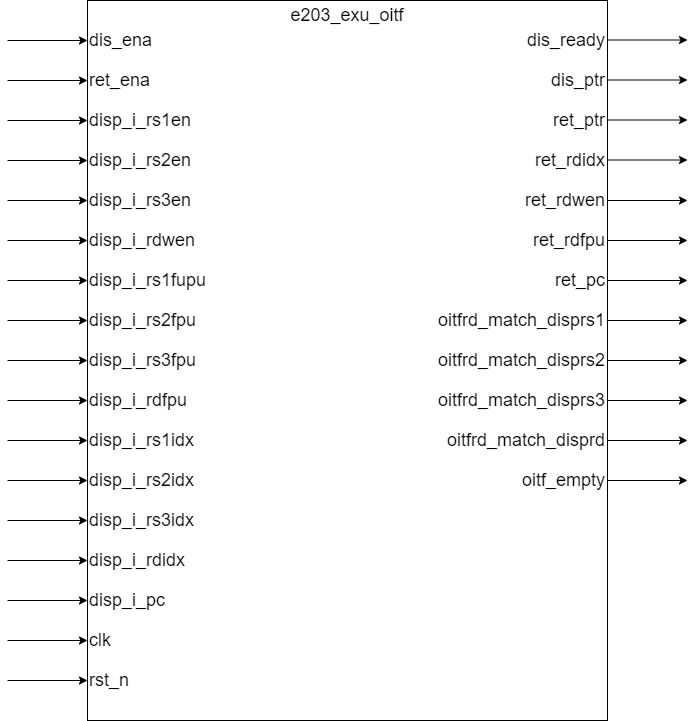

The diagram above was exported from draw.io. Its source (the exported page's mxGraphModel, read from the mxfile embedded in the PNG):
<mxGraphModel dx="933" dy="1408" grid="1" gridSize="10" guides="1" tooltips="1" connect="1" arrows="1" fold="1" page="1" pageScale="1" pageWidth="827" pageHeight="1169" math="0" shadow="0">
  <root>
    <mxCell id="0" />
    <mxCell id="1" parent="0" />
    <mxCell id="_3a8YiENMzKRKPIrLzeu-1" value="" style="rounded=0;whiteSpace=wrap;html=1;" parent="1" vertex="1">
      <mxGeometry x="360" y="440" width="520" height="720" as="geometry" />
    </mxCell>
    <mxCell id="_3a8YiENMzKRKPIrLzeu-9" value="" style="endArrow=classic;html=1;rounded=0;" parent="1" edge="1">
      <mxGeometry width="50" height="50" relative="1" as="geometry">
        <mxPoint x="280" y="480" as="sourcePoint" />
        <mxPoint x="360" y="480" as="targetPoint" />
      </mxGeometry>
    </mxCell>
    <mxCell id="_3a8YiENMzKRKPIrLzeu-17" value="&lt;span style=&quot;font-size: 18px;&quot;&gt;dis_ena&lt;/span&gt;" style="text;html=1;align=left;verticalAlign=middle;whiteSpace=wrap;rounded=0;" parent="1" vertex="1">
      <mxGeometry x="360" y="460" width="200" height="40" as="geometry" />
    </mxCell>
    <mxCell id="_3a8YiENMzKRKPIrLzeu-26" value="" style="endArrow=classic;html=1;rounded=0;" parent="1" edge="1">
      <mxGeometry width="50" height="50" relative="1" as="geometry">
        <mxPoint x="880" y="479.5" as="sourcePoint" />
        <mxPoint x="960" y="479.5" as="targetPoint" />
      </mxGeometry>
    </mxCell>
    <mxCell id="_3a8YiENMzKRKPIrLzeu-27" value="" style="endArrow=classic;html=1;rounded=0;" parent="1" edge="1">
      <mxGeometry width="50" height="50" relative="1" as="geometry">
        <mxPoint x="280" y="520" as="sourcePoint" />
        <mxPoint x="360" y="520" as="targetPoint" />
      </mxGeometry>
    </mxCell>
    <mxCell id="_3a8YiENMzKRKPIrLzeu-31" value="" style="endArrow=classic;html=1;rounded=0;" parent="1" edge="1">
      <mxGeometry width="50" height="50" relative="1" as="geometry">
        <mxPoint x="280" y="560" as="sourcePoint" />
        <mxPoint x="360" y="560" as="targetPoint" />
      </mxGeometry>
    </mxCell>
    <mxCell id="_3a8YiENMzKRKPIrLzeu-35" value="" style="endArrow=classic;html=1;rounded=0;" parent="1" edge="1">
      <mxGeometry width="50" height="50" relative="1" as="geometry">
        <mxPoint x="280" y="600" as="sourcePoint" />
        <mxPoint x="360" y="600" as="targetPoint" />
      </mxGeometry>
    </mxCell>
    <mxCell id="_3a8YiENMzKRKPIrLzeu-39" value="" style="endArrow=classic;html=1;rounded=0;" parent="1" edge="1">
      <mxGeometry width="50" height="50" relative="1" as="geometry">
        <mxPoint x="280" y="640" as="sourcePoint" />
        <mxPoint x="360" y="640" as="targetPoint" />
      </mxGeometry>
    </mxCell>
    <mxCell id="_3a8YiENMzKRKPIrLzeu-43" value="" style="endArrow=classic;html=1;rounded=0;" parent="1" edge="1">
      <mxGeometry width="50" height="50" relative="1" as="geometry">
        <mxPoint x="280" y="680" as="sourcePoint" />
        <mxPoint x="360" y="680" as="targetPoint" />
      </mxGeometry>
    </mxCell>
    <mxCell id="_3a8YiENMzKRKPIrLzeu-47" value="" style="endArrow=classic;html=1;rounded=0;" parent="1" edge="1">
      <mxGeometry width="50" height="50" relative="1" as="geometry">
        <mxPoint x="280" y="720" as="sourcePoint" />
        <mxPoint x="360" y="720" as="targetPoint" />
      </mxGeometry>
    </mxCell>
    <mxCell id="_3a8YiENMzKRKPIrLzeu-51" value="" style="endArrow=classic;html=1;rounded=0;" parent="1" edge="1">
      <mxGeometry width="50" height="50" relative="1" as="geometry">
        <mxPoint x="280" y="760" as="sourcePoint" />
        <mxPoint x="360" y="760" as="targetPoint" />
      </mxGeometry>
    </mxCell>
    <mxCell id="_3a8YiENMzKRKPIrLzeu-55" value="" style="endArrow=classic;html=1;rounded=0;" parent="1" edge="1">
      <mxGeometry width="50" height="50" relative="1" as="geometry">
        <mxPoint x="280" y="800" as="sourcePoint" />
        <mxPoint x="360" y="800" as="targetPoint" />
      </mxGeometry>
    </mxCell>
    <mxCell id="_3a8YiENMzKRKPIrLzeu-59" value="" style="endArrow=classic;html=1;rounded=0;" parent="1" edge="1">
      <mxGeometry width="50" height="50" relative="1" as="geometry">
        <mxPoint x="280" y="840" as="sourcePoint" />
        <mxPoint x="360" y="840" as="targetPoint" />
      </mxGeometry>
    </mxCell>
    <mxCell id="_3a8YiENMzKRKPIrLzeu-63" value="" style="endArrow=classic;html=1;rounded=0;" parent="1" edge="1">
      <mxGeometry width="50" height="50" relative="1" as="geometry">
        <mxPoint x="280" y="880" as="sourcePoint" />
        <mxPoint x="360" y="880" as="targetPoint" />
      </mxGeometry>
    </mxCell>
    <mxCell id="_3a8YiENMzKRKPIrLzeu-67" value="" style="endArrow=classic;html=1;rounded=0;" parent="1" edge="1">
      <mxGeometry width="50" height="50" relative="1" as="geometry">
        <mxPoint x="280" y="920" as="sourcePoint" />
        <mxPoint x="360" y="920" as="targetPoint" />
      </mxGeometry>
    </mxCell>
    <mxCell id="_3a8YiENMzKRKPIrLzeu-71" value="" style="endArrow=classic;html=1;rounded=0;" parent="1" edge="1">
      <mxGeometry width="50" height="50" relative="1" as="geometry">
        <mxPoint x="280" y="960" as="sourcePoint" />
        <mxPoint x="360" y="960" as="targetPoint" />
      </mxGeometry>
    </mxCell>
    <mxCell id="_3a8YiENMzKRKPIrLzeu-75" value="" style="endArrow=classic;html=1;rounded=0;" parent="1" edge="1">
      <mxGeometry width="50" height="50" relative="1" as="geometry">
        <mxPoint x="280" y="1000" as="sourcePoint" />
        <mxPoint x="360" y="1000" as="targetPoint" />
      </mxGeometry>
    </mxCell>
    <mxCell id="_3a8YiENMzKRKPIrLzeu-87" value="&lt;span style=&quot;font-size: 18px;&quot;&gt;e203_exu_oitf&lt;/span&gt;" style="text;html=1;align=center;verticalAlign=middle;whiteSpace=wrap;rounded=0;" parent="1" vertex="1">
      <mxGeometry x="590" y="440" width="60" height="30" as="geometry" />
    </mxCell>
    <mxCell id="wlH1zYc57PTHNDlGmOBV-1" value="" style="endArrow=classic;html=1;rounded=0;" parent="1" edge="1">
      <mxGeometry width="50" height="50" relative="1" as="geometry">
        <mxPoint x="880" y="519.5" as="sourcePoint" />
        <mxPoint x="960" y="519.5" as="targetPoint" />
      </mxGeometry>
    </mxCell>
    <mxCell id="wlH1zYc57PTHNDlGmOBV-2" value="" style="endArrow=classic;html=1;rounded=0;" parent="1" edge="1">
      <mxGeometry width="50" height="50" relative="1" as="geometry">
        <mxPoint x="880" y="559.5" as="sourcePoint" />
        <mxPoint x="960" y="559.5" as="targetPoint" />
      </mxGeometry>
    </mxCell>
    <mxCell id="wlH1zYc57PTHNDlGmOBV-3" value="" style="endArrow=classic;html=1;rounded=0;" parent="1" edge="1">
      <mxGeometry width="50" height="50" relative="1" as="geometry">
        <mxPoint x="880" y="599.5" as="sourcePoint" />
        <mxPoint x="960" y="599.5" as="targetPoint" />
      </mxGeometry>
    </mxCell>
    <mxCell id="wlH1zYc57PTHNDlGmOBV-4" value="" style="endArrow=classic;html=1;rounded=0;" parent="1" edge="1">
      <mxGeometry width="50" height="50" relative="1" as="geometry">
        <mxPoint x="880" y="640" as="sourcePoint" />
        <mxPoint x="960" y="640" as="targetPoint" />
      </mxGeometry>
    </mxCell>
    <mxCell id="wlH1zYc57PTHNDlGmOBV-5" value="" style="endArrow=classic;html=1;rounded=0;" parent="1" edge="1">
      <mxGeometry width="50" height="50" relative="1" as="geometry">
        <mxPoint x="880" y="680" as="sourcePoint" />
        <mxPoint x="960" y="680" as="targetPoint" />
      </mxGeometry>
    </mxCell>
    <mxCell id="wlH1zYc57PTHNDlGmOBV-6" value="" style="endArrow=classic;html=1;rounded=0;" parent="1" edge="1">
      <mxGeometry width="50" height="50" relative="1" as="geometry">
        <mxPoint x="880" y="720" as="sourcePoint" />
        <mxPoint x="960" y="720" as="targetPoint" />
      </mxGeometry>
    </mxCell>
    <mxCell id="wlH1zYc57PTHNDlGmOBV-7" value="" style="endArrow=classic;html=1;rounded=0;" parent="1" edge="1">
      <mxGeometry width="50" height="50" relative="1" as="geometry">
        <mxPoint x="880" y="760" as="sourcePoint" />
        <mxPoint x="960" y="760" as="targetPoint" />
      </mxGeometry>
    </mxCell>
    <mxCell id="wlH1zYc57PTHNDlGmOBV-8" value="" style="endArrow=classic;html=1;rounded=0;" parent="1" edge="1">
      <mxGeometry width="50" height="50" relative="1" as="geometry">
        <mxPoint x="880" y="800" as="sourcePoint" />
        <mxPoint x="960" y="800" as="targetPoint" />
      </mxGeometry>
    </mxCell>
    <mxCell id="wlH1zYc57PTHNDlGmOBV-9" value="" style="endArrow=classic;html=1;rounded=0;" parent="1" edge="1">
      <mxGeometry width="50" height="50" relative="1" as="geometry">
        <mxPoint x="880" y="840" as="sourcePoint" />
        <mxPoint x="960" y="840" as="targetPoint" />
      </mxGeometry>
    </mxCell>
    <mxCell id="wlH1zYc57PTHNDlGmOBV-10" value="" style="endArrow=classic;html=1;rounded=0;" parent="1" edge="1">
      <mxGeometry width="50" height="50" relative="1" as="geometry">
        <mxPoint x="880" y="880" as="sourcePoint" />
        <mxPoint x="960" y="880" as="targetPoint" />
      </mxGeometry>
    </mxCell>
    <mxCell id="wlH1zYc57PTHNDlGmOBV-11" value="" style="endArrow=classic;html=1;rounded=0;" parent="1" edge="1">
      <mxGeometry width="50" height="50" relative="1" as="geometry">
        <mxPoint x="880" y="920" as="sourcePoint" />
        <mxPoint x="960" y="920" as="targetPoint" />
      </mxGeometry>
    </mxCell>
    <mxCell id="PjFqzSJzwcEr1tJGzg1H-1" value="&lt;span style=&quot;font-size: 18px;&quot;&gt;ret_ena&lt;/span&gt;" style="text;html=1;align=left;verticalAlign=middle;whiteSpace=wrap;rounded=0;" parent="1" vertex="1">
      <mxGeometry x="360" y="500" width="200" height="40" as="geometry" />
    </mxCell>
    <mxCell id="PjFqzSJzwcEr1tJGzg1H-2" value="&lt;span style=&quot;font-size: 18px;&quot;&gt;disp_i_rs1en&lt;/span&gt;" style="text;html=1;align=left;verticalAlign=middle;whiteSpace=wrap;rounded=0;" parent="1" vertex="1">
      <mxGeometry x="360" y="540" width="200" height="40" as="geometry" />
    </mxCell>
    <mxCell id="PjFqzSJzwcEr1tJGzg1H-3" value="&lt;span style=&quot;font-size: 18px;&quot;&gt;disp_i_rs2en&lt;/span&gt;" style="text;html=1;align=left;verticalAlign=middle;whiteSpace=wrap;rounded=0;" parent="1" vertex="1">
      <mxGeometry x="360" y="580" width="200" height="40" as="geometry" />
    </mxCell>
    <mxCell id="PjFqzSJzwcEr1tJGzg1H-4" value="&lt;span style=&quot;font-size: 18px;&quot;&gt;disp_i_rs3en&lt;/span&gt;" style="text;html=1;align=left;verticalAlign=middle;whiteSpace=wrap;rounded=0;" parent="1" vertex="1">
      <mxGeometry x="360" y="620" width="200" height="40" as="geometry" />
    </mxCell>
    <mxCell id="PjFqzSJzwcEr1tJGzg1H-5" value="&lt;span style=&quot;font-size: 18px;&quot;&gt;disp_i_rdwen&lt;/span&gt;" style="text;html=1;align=left;verticalAlign=middle;whiteSpace=wrap;rounded=0;" parent="1" vertex="1">
      <mxGeometry x="360" y="660" width="200" height="40" as="geometry" />
    </mxCell>
    <mxCell id="PjFqzSJzwcEr1tJGzg1H-6" value="&lt;span style=&quot;font-size: 18px;&quot;&gt;disp_i_rs1fupu&lt;/span&gt;" style="text;html=1;align=left;verticalAlign=middle;whiteSpace=wrap;rounded=0;" parent="1" vertex="1">
      <mxGeometry x="360" y="700" width="200" height="40" as="geometry" />
    </mxCell>
    <mxCell id="PjFqzSJzwcEr1tJGzg1H-7" value="&lt;span style=&quot;font-size: 18px;&quot;&gt;disp_i_rs2fpu&lt;/span&gt;" style="text;html=1;align=left;verticalAlign=middle;whiteSpace=wrap;rounded=0;" parent="1" vertex="1">
      <mxGeometry x="360" y="740" width="200" height="40" as="geometry" />
    </mxCell>
    <mxCell id="PjFqzSJzwcEr1tJGzg1H-8" value="&lt;span style=&quot;font-size: 18px;&quot;&gt;disp_i_rs3fpu&lt;/span&gt;" style="text;html=1;align=left;verticalAlign=middle;whiteSpace=wrap;rounded=0;" parent="1" vertex="1">
      <mxGeometry x="360" y="780" width="200" height="40" as="geometry" />
    </mxCell>
    <mxCell id="PjFqzSJzwcEr1tJGzg1H-9" value="&lt;span style=&quot;font-size: 18px;&quot;&gt;disp_i_rdfpu&lt;/span&gt;" style="text;html=1;align=left;verticalAlign=middle;whiteSpace=wrap;rounded=0;" parent="1" vertex="1">
      <mxGeometry x="360" y="820" width="200" height="40" as="geometry" />
    </mxCell>
    <mxCell id="PjFqzSJzwcEr1tJGzg1H-10" value="&lt;span style=&quot;font-size: 18px;&quot;&gt;disp_i_rs1idx&lt;/span&gt;" style="text;html=1;align=left;verticalAlign=middle;whiteSpace=wrap;rounded=0;" parent="1" vertex="1">
      <mxGeometry x="360" y="860" width="200" height="40" as="geometry" />
    </mxCell>
    <mxCell id="PjFqzSJzwcEr1tJGzg1H-11" value="&lt;span style=&quot;font-size: 18px;&quot;&gt;disp_i_rs2idx&lt;/span&gt;" style="text;html=1;align=left;verticalAlign=middle;whiteSpace=wrap;rounded=0;" parent="1" vertex="1">
      <mxGeometry x="360" y="900" width="200" height="40" as="geometry" />
    </mxCell>
    <mxCell id="PjFqzSJzwcEr1tJGzg1H-12" value="&lt;span style=&quot;font-size: 18px;&quot;&gt;disp_i_rs3idx&lt;/span&gt;" style="text;html=1;align=left;verticalAlign=middle;whiteSpace=wrap;rounded=0;" parent="1" vertex="1">
      <mxGeometry x="360" y="940" width="200" height="40" as="geometry" />
    </mxCell>
    <mxCell id="PjFqzSJzwcEr1tJGzg1H-13" value="&lt;span style=&quot;font-size: 18px;&quot;&gt;disp_i_rdidx&lt;/span&gt;" style="text;html=1;align=left;verticalAlign=middle;whiteSpace=wrap;rounded=0;" parent="1" vertex="1">
      <mxGeometry x="360" y="980" width="200" height="40" as="geometry" />
    </mxCell>
    <mxCell id="PjFqzSJzwcEr1tJGzg1H-16" value="&lt;span style=&quot;font-size: 18px;&quot;&gt;dis_ready&lt;/span&gt;" style="text;html=1;align=right;verticalAlign=middle;whiteSpace=wrap;rounded=0;" parent="1" vertex="1">
      <mxGeometry x="680" y="460" width="200" height="40" as="geometry" />
    </mxCell>
    <mxCell id="PjFqzSJzwcEr1tJGzg1H-17" value="&lt;span style=&quot;font-size: 18px;&quot;&gt;dis_ptr&lt;/span&gt;" style="text;html=1;align=right;verticalAlign=middle;whiteSpace=wrap;rounded=0;" parent="1" vertex="1">
      <mxGeometry x="680" y="500" width="200" height="40" as="geometry" />
    </mxCell>
    <mxCell id="PjFqzSJzwcEr1tJGzg1H-18" value="&lt;span style=&quot;font-size: 18px;&quot;&gt;ret_ptr&lt;/span&gt;" style="text;html=1;align=right;verticalAlign=middle;whiteSpace=wrap;rounded=0;" parent="1" vertex="1">
      <mxGeometry x="680" y="540" width="200" height="40" as="geometry" />
    </mxCell>
    <mxCell id="PjFqzSJzwcEr1tJGzg1H-19" value="&lt;span style=&quot;font-size: 18px;&quot;&gt;ret_rdidx&lt;/span&gt;" style="text;html=1;align=right;verticalAlign=middle;whiteSpace=wrap;rounded=0;" parent="1" vertex="1">
      <mxGeometry x="680" y="580" width="200" height="40" as="geometry" />
    </mxCell>
    <mxCell id="PjFqzSJzwcEr1tJGzg1H-20" value="&lt;span style=&quot;font-size: 18px;&quot;&gt;ret_rdwen&lt;/span&gt;" style="text;html=1;align=right;verticalAlign=middle;whiteSpace=wrap;rounded=0;" parent="1" vertex="1">
      <mxGeometry x="680" y="620" width="200" height="40" as="geometry" />
    </mxCell>
    <mxCell id="PjFqzSJzwcEr1tJGzg1H-21" value="&lt;span style=&quot;font-size: 18px;&quot;&gt;ret_rdfpu&lt;/span&gt;" style="text;html=1;align=right;verticalAlign=middle;whiteSpace=wrap;rounded=0;" parent="1" vertex="1">
      <mxGeometry x="680" y="660" width="200" height="40" as="geometry" />
    </mxCell>
    <mxCell id="PjFqzSJzwcEr1tJGzg1H-22" value="&lt;span style=&quot;font-size: 18px;&quot;&gt;ret_pc&lt;/span&gt;" style="text;html=1;align=right;verticalAlign=middle;whiteSpace=wrap;rounded=0;" parent="1" vertex="1">
      <mxGeometry x="680" y="700" width="200" height="40" as="geometry" />
    </mxCell>
    <mxCell id="PjFqzSJzwcEr1tJGzg1H-23" value="&lt;span style=&quot;font-size: 18px;&quot;&gt;oitfrd_match_disprs1&lt;/span&gt;" style="text;html=1;align=right;verticalAlign=middle;whiteSpace=wrap;rounded=0;" parent="1" vertex="1">
      <mxGeometry x="680" y="740" width="200" height="40" as="geometry" />
    </mxCell>
    <mxCell id="PjFqzSJzwcEr1tJGzg1H-24" value="&lt;span style=&quot;font-size: 18px;&quot;&gt;oitfrd_match_disprs2&lt;/span&gt;" style="text;html=1;align=right;verticalAlign=middle;whiteSpace=wrap;rounded=0;" parent="1" vertex="1">
      <mxGeometry x="680" y="780" width="200" height="40" as="geometry" />
    </mxCell>
    <mxCell id="PjFqzSJzwcEr1tJGzg1H-25" value="&lt;span style=&quot;font-size: 18px;&quot;&gt;oitfrd_match_disprs3&lt;/span&gt;" style="text;html=1;align=right;verticalAlign=middle;whiteSpace=wrap;rounded=0;" parent="1" vertex="1">
      <mxGeometry x="680" y="820" width="200" height="40" as="geometry" />
    </mxCell>
    <mxCell id="PjFqzSJzwcEr1tJGzg1H-26" value="&lt;span style=&quot;font-size: 18px;&quot;&gt;oitfrd_match_disprd&lt;/span&gt;" style="text;html=1;align=right;verticalAlign=middle;whiteSpace=wrap;rounded=0;" parent="1" vertex="1">
      <mxGeometry x="680" y="860" width="200" height="40" as="geometry" />
    </mxCell>
    <mxCell id="PjFqzSJzwcEr1tJGzg1H-27" value="&lt;span style=&quot;font-size: 18px;&quot;&gt;oitf_empty&lt;/span&gt;" style="text;html=1;align=right;verticalAlign=middle;whiteSpace=wrap;rounded=0;" parent="1" vertex="1">
      <mxGeometry x="680" y="900" width="200" height="40" as="geometry" />
    </mxCell>
    <mxCell id="zMWLGIm6i4pCkFBHPuND-2" value="" style="endArrow=classic;html=1;rounded=0;" edge="1" parent="1">
      <mxGeometry width="50" height="50" relative="1" as="geometry">
        <mxPoint x="280" y="1040" as="sourcePoint" />
        <mxPoint x="360" y="1040" as="targetPoint" />
      </mxGeometry>
    </mxCell>
    <mxCell id="zMWLGIm6i4pCkFBHPuND-3" value="" style="endArrow=classic;html=1;rounded=0;" edge="1" parent="1">
      <mxGeometry width="50" height="50" relative="1" as="geometry">
        <mxPoint x="280" y="1080" as="sourcePoint" />
        <mxPoint x="360" y="1080" as="targetPoint" />
      </mxGeometry>
    </mxCell>
    <mxCell id="zMWLGIm6i4pCkFBHPuND-4" value="&lt;span style=&quot;font-size: 18px;&quot;&gt;disp_i_pc&lt;/span&gt;" style="text;html=1;align=left;verticalAlign=middle;whiteSpace=wrap;rounded=0;" vertex="1" parent="1">
      <mxGeometry x="360" y="1020" width="200" height="40" as="geometry" />
    </mxCell>
    <mxCell id="zMWLGIm6i4pCkFBHPuND-5" value="&lt;span style=&quot;font-size: 18px;&quot;&gt;clk&lt;/span&gt;" style="text;html=1;align=left;verticalAlign=middle;whiteSpace=wrap;rounded=0;" vertex="1" parent="1">
      <mxGeometry x="360" y="1060" width="200" height="40" as="geometry" />
    </mxCell>
    <mxCell id="zMWLGIm6i4pCkFBHPuND-6" value="" style="endArrow=classic;html=1;rounded=0;" edge="1" parent="1">
      <mxGeometry width="50" height="50" relative="1" as="geometry">
        <mxPoint x="280" y="1120" as="sourcePoint" />
        <mxPoint x="360" y="1120" as="targetPoint" />
      </mxGeometry>
    </mxCell>
    <mxCell id="zMWLGIm6i4pCkFBHPuND-7" value="&lt;span style=&quot;font-size: 18px;&quot;&gt;rst_n&lt;/span&gt;" style="text;html=1;align=left;verticalAlign=middle;whiteSpace=wrap;rounded=0;" vertex="1" parent="1">
      <mxGeometry x="360" y="1100" width="200" height="40" as="geometry" />
    </mxCell>
  </root>
</mxGraphModel>